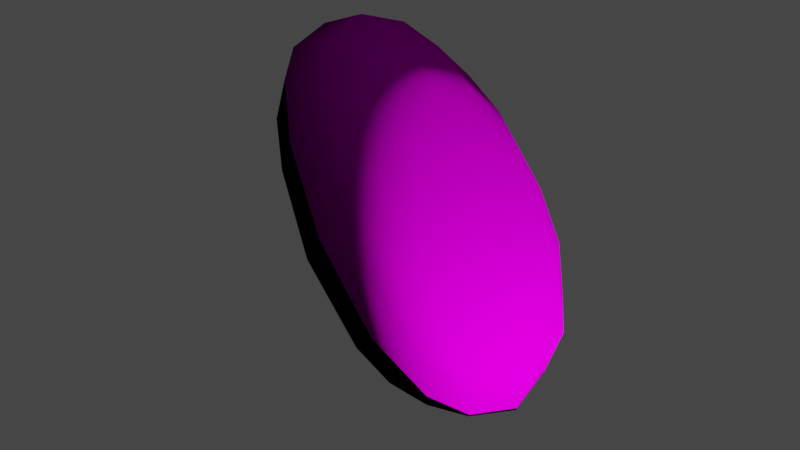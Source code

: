 # Source: Asteroid_Type2.blend  (saved by Blender 2.80.75; exported with 4.5.12 LTS)
import bpy
from mathutils import Matrix  # noqa: F401  (used for matrix-valued properties, if any)

bpy.ops.wm.read_factory_settings(use_empty=True)
scene = bpy.context.scene
scene.name = 'Scene'

# ---- collections
col_collection = bpy.data.collections.new('Collection'); scene.collection.children.link(col_collection)

# ---- images (referenced by path relative to the original .blend; pixels are not part of the script)
import os
ASSET_DIR = os.environ.get("B2B_ASSET_DIR", "")  # directory of the original .blend (textures are referenced by path, not embedded)
HERE = os.path.dirname(os.path.abspath(__file__))  # packed textures are extracted next to this script under _unpacked/

def load_image(name, relpath, width, height, colorspace="sRGB"):
    """Load a texture the original file referenced (path relative to the .blend, or extracted next to this script)."""
    p = next((c for c in (os.path.join(HERE, relpath), os.path.join(ASSET_DIR, relpath)) if relpath and os.path.exists(c)), "")
    if p:
        img = bpy.data.images.load(p, check_existing=True)
        img.name = name
    else:  # same state as the original file: an image datablock whose file is absent (Cycles renders it pink)
        img = bpy.data.images.new(name, width, height)
        img.source = "FILE"
        img.filepath = "//" + (relpath or name)
    img.colorspace_settings.name = colorspace
    return img
img_2_jpg = load_image('2.jpg', '2.jpg', 1024, 1024, 'sRGB')

# ---- materials (node trees are filled in below, after node groups)
mat_material_001 = bpy.data.materials.new('Material.001')
mat_material_001.use_transparent_shadow = False

# ---- material node trees
mat_material_001.use_nodes = True; mat_material_001.node_tree.nodes.clear()
_N = mat_material_001.node_tree.nodes; _L = mat_material_001.node_tree.links
n0 = _N.new('ShaderNodeOutputMaterial'); n0.name = 'Material Output'; n0.location = (349, 301)
n1 = _N.new('ShaderNodeBsdfPrincipled'); n1.name = 'Principled BSDF'; n1.location = (59, 301)
n1.distribution = 'GGX'
n1.subsurface_method = 'BURLEY'
n1.inputs[3].default_value = 1.45
n1.inputs[13].default_value = 0.0
n1.inputs[27].default_value = (0.0, 0.0, 0.0, 1.0)
n1.inputs[28].default_value = 1.0
n2 = _N.new('ShaderNodeTexCoord'); n2.name = 'Texture Coordinate'; n2.location = (-715, 267)
n3 = _N.new('ShaderNodeTexImage'); n3.name = 'Image Texture'; n3.location = (-471, 275)
n3.image = img_2_jpg
n4 = _N.new('ShaderNodeBump'); n4.name = 'Bump'; n4.location = (-171, 103)
n4.inputs[1].default_value = 1.0
n4.inputs[2].default_value = 1.0
_L.new(n1.outputs[0], n0.inputs[0])
_L.new(n3.outputs[0], n1.inputs[0])
_L.new(n2.outputs[2], n3.inputs[0])
_L.new(n4.outputs[0], n1.inputs[5])
_L.new(n3.outputs[0], n4.inputs[4])
n0.is_active_output = True

# ---- world
world_world = bpy.data.worlds.new('World'); scene.world = world_world
world_world.use_nodes = True; world_world.node_tree.nodes.clear()
_N = world_world.node_tree.nodes; _L = world_world.node_tree.links
n0 = _N.new('ShaderNodeOutputWorld'); n0.name = 'World Output'; n0.location = (300, 300)
n1 = _N.new('ShaderNodeBackground'); n1.name = 'Background'; n1.location = (10, 300)
n1.inputs[0].default_value = (0.05088, 0.05088, 0.05088, 1.0)
_L.new(n1.outputs[0], n0.inputs[0])
n0.is_active_output = True
world_world.color = (0.05088, 0.05088, 0.05088)
world_world.use_sun_shadow = False
world_world.sun_shadow_jitter_overblur = 0.0

# ---- cameras
cam_camera = bpy.data.cameras.new('Camera')
cam_camera.clip_end = 100.0
cam_camera.ortho_scale = 7.314

# ---- lights
light_light = bpy.data.lights.new('Light', 'POINT')
light_light.transmission_factor = 0.0
light_light.energy = 1000.0
light_light.shadow_soft_size = 0.1
light_light.shadow_maximum_resolution = 0.006
light_light.use_absolute_resolution = True

# ---- meshes
me_cube_001 = bpy.data.meshes.new('Cube.001')
me_cube_001.from_pydata([(-0.5, -1.0, -0.5), (-2.0, 0.0, 2.0), (-0.5, 1.0, -0.5), (-2.0, 1.0, 2.0), (2.0, -1.0, -2.0), (1.0, -1.0, 1.0), (2.0, 1.0, -2.0), (1.0, 1.0, 1.0)], [], [(0, 1, 3, 2), (2, 3, 7, 6), (6, 7, 5, 4), (4, 5, 1, 0), (2, 6, 4, 0), (7, 3, 1, 5)])
me_cube_001.polygons.foreach_set('use_smooth', [True] * 6)
_uv = me_cube_001.uv_layers.new(name='UVMap')
_uv.uv.foreach_set('vector', [0.0, 0.0, 1.0, 0.0, 1.0, 1.0, 0.0, 1.0, 0.0, 0.0, 1.0, 0.0, 1.0, 1.0, 0.0, 1.0, 0.0, 0.0, 1.0, 0.0, 1.0, 1.0, 0.0, 1.0, 0.0, 0.0, 1.0, 0.0, 1.0, 1.0, 0.0, 1.0, 0.0, 0.0, 1.0, 0.0, 1.0, 1.0, 0.0, 1.0, 0.0, 0.0, 1.0, 0.0, 1.0, 1.0, 0.0, 1.0])
me_cube_001.materials.append(mat_material_001)
me_cube_001.use_remesh_preserve_volume = False
me_cube_001.use_remesh_preserve_attributes = False
me_cube_001.use_mirror_vertex_groups = False
me_cube_001.update()

# ---- objects
ob_light = bpy.data.objects.new('Light', light_light)
ob_camera = bpy.data.objects.new('Camera', cam_camera)
ob_cube = bpy.data.objects.new('Cube', me_cube_001)

# ---- transforms, parenting, visibility, modifiers, constraints
ob_light.location = (4.908, -0.4388, -0.7398)
ob_light.rotation_euler = (0.6503, 0.05522, 1.866)
ob_light.lock_rotations_4d = False
ob_light.empty_display_type = 'ARROWS'
ob_light.color = (0.0, 0.0, 0.0, 0.0)
ob_light.lineart.crease_threshold = 0.0
ob_camera.location = (7.359, -6.926, 4.958)
ob_camera.rotation_euler = (1.109, 0.0, 0.8149)
ob_camera.lock_rotations_4d = False
ob_camera.empty_display_type = 'ARROWS'
ob_camera.color = (0.0, 0.0, 0.0, 0.0)
ob_camera.display_type = 'WIRE'
ob_camera.lineart.crease_threshold = 0.0
ob_cube.location = (0.0, 0.0, 0.0)
ob_cube.lineart.crease_threshold = 0.0
_m = ob_cube.modifiers.new('Subdivision', 'SUBSURF')
_m.uv_smooth = 'PRESERVE_CORNERS'
_m.levels = 3
_m.show_only_control_edges = False
_m = ob_cube.modifiers.new('Displace', 'DISPLACE')

# ---- collection membership
col_collection.objects.link(ob_light)
col_collection.objects.link(ob_camera)
col_collection.objects.link(ob_cube)

# ---- scene / render settings (as saved in the file)
scene.camera = ob_camera
scene.frame_start = 1; scene.frame_end = 250; scene.frame_set(1)
scene.render.engine = 'BLENDER_EEVEE_NEXT'
scene.cycles.use_denoising = False
scene.cycles.samples = 128
scene.cycles.sampling_pattern = 'TABULATED_SOBOL'
scene.cycles.use_adaptive_sampling = False
scene.cycles.use_light_tree = False
scene.view_settings.view_transform = 'Filmic'
bpy.context.view_layer.update()
